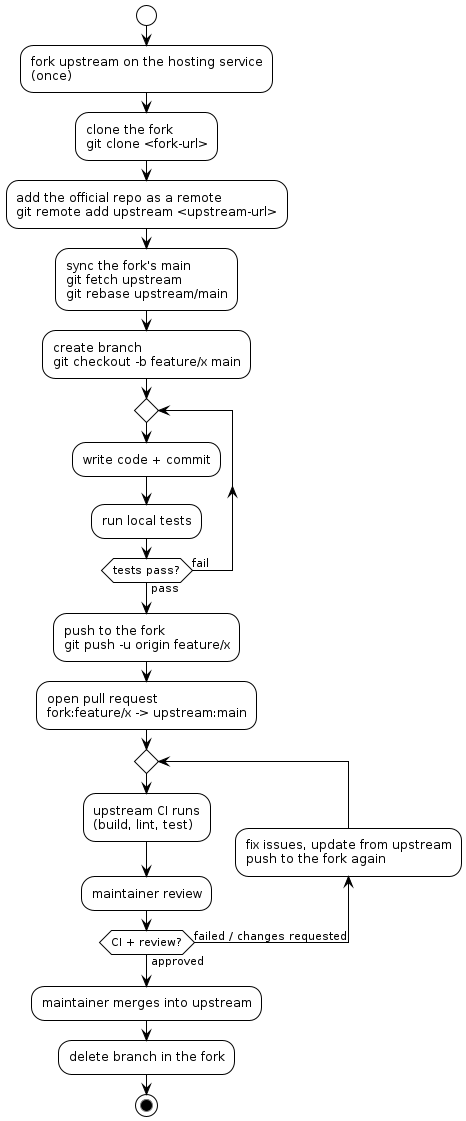

The diagram above was rendered by PlantUML. Its source (embedded in the PNG):
@startuml
!theme plain

start

:fork upstream on the hosting service\n(once);

:clone the fork\ngit clone <fork-url>;

:add the official repo as a remote\ngit remote add upstream <upstream-url>;

:sync the fork's main\ngit fetch upstream\ngit rebase upstream/main;

:create branch\ngit checkout -b feature/x main;

repeat
  :write code + commit;
  :run local tests;
repeat while (tests pass?) is (fail) not (pass)

:push to the fork\ngit push -u origin feature/x;

:open pull request\nfork:feature/x -> upstream:main;

repeat
  :upstream CI runs\n(build, lint, test);
  :maintainer review;
  backward:fix issues, update from upstream\npush to the fork again;
repeat while (CI + review?) is (failed / changes requested) not (approved)

:maintainer merges into upstream;
:delete branch in the fork;
stop

@enduml